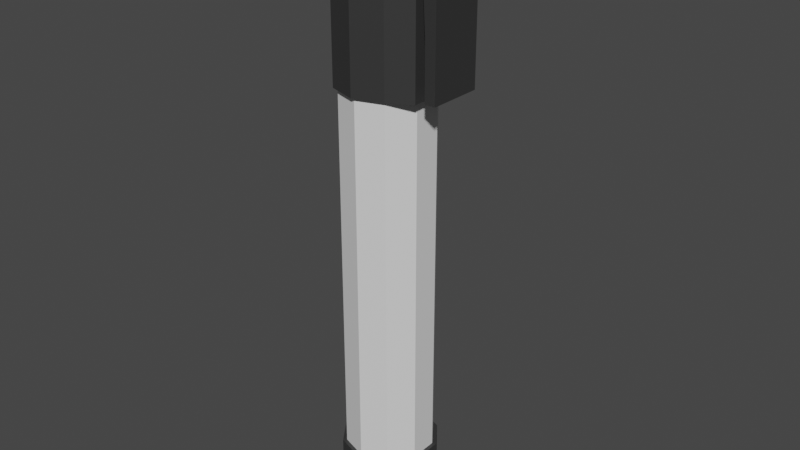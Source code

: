 # Source: Sharpie.blend  (saved by Blender 2.82.7; exported with 4.5.12 LTS)
import bpy
from mathutils import Matrix  # noqa: F401  (used for matrix-valued properties, if any)

bpy.ops.wm.read_factory_settings(use_empty=True)
scene = bpy.context.scene
scene.name = 'Scene'

# ---- collections
col_collection = bpy.data.collections.new('Collection'); scene.collection.children.link(col_collection)

# ---- materials (node trees are filled in below, after node groups)
mat_material_001 = bpy.data.materials.new('Material.001')
mat_material_001.use_transparent_shadow = False
mat_material_002 = bpy.data.materials.new('Material.002')
mat_material_002.use_transparent_shadow = False

# ---- material node trees
mat_material_001.use_nodes = True; mat_material_001.node_tree.nodes.clear()
_N = mat_material_001.node_tree.nodes; _L = mat_material_001.node_tree.links
n0 = _N.new('ShaderNodeOutputMaterial'); n0.name = 'Material Output'; n0.location = (300, 300)
n1 = _N.new('ShaderNodeBsdfPrincipled'); n1.name = 'Principled BSDF'; n1.location = (10, 300)
n1.distribution = 'GGX'
n1.subsurface_method = 'BURLEY'
n1.inputs[3].default_value = 1.45
n1.inputs[27].default_value = (0.0, 0.0, 0.0, 1.0)
n1.inputs[28].default_value = 1.0
_L.new(n1.outputs[0], n0.inputs[0])
n0.is_active_output = True
mat_material_002.use_nodes = True; mat_material_002.node_tree.nodes.clear()
_N = mat_material_002.node_tree.nodes; _L = mat_material_002.node_tree.links
n0 = _N.new('ShaderNodeOutputMaterial'); n0.name = 'Material Output'; n0.location = (300, 300)
n1 = _N.new('ShaderNodeBsdfPrincipled'); n1.name = 'Principled BSDF'; n1.location = (10, 300)
n1.distribution = 'GGX'
n1.subsurface_method = 'BURLEY'
n1.inputs[0].default_value = (0.03082, 0.03082, 0.03082, 1.0)
n1.inputs[3].default_value = 1.45
n1.inputs[19].default_value = 0.25
n1.inputs[20].default_value = 0.9841
n1.inputs[27].default_value = (0.0, 0.0, 0.0, 1.0)
n1.inputs[28].default_value = 1.0
_L.new(n1.outputs[0], n0.inputs[0])
n0.is_active_output = True

# ---- world
world_world = bpy.data.worlds.new('World'); scene.world = world_world
world_world.use_nodes = True; world_world.node_tree.nodes.clear()
_N = world_world.node_tree.nodes; _L = world_world.node_tree.links
n0 = _N.new('ShaderNodeOutputWorld'); n0.name = 'World Output'; n0.location = (300, 300)
n1 = _N.new('ShaderNodeBackground'); n1.name = 'Background'; n1.location = (10, 300)
n1.inputs[0].default_value = (0.05088, 0.05088, 0.05088, 1.0)
_L.new(n1.outputs[0], n0.inputs[0])
n0.is_active_output = True
world_world.color = (0.05088, 0.05088, 0.05088)
world_world.use_sun_shadow = False
world_world.sun_shadow_jitter_overblur = 0.0

# ---- meshes
me_cylinder = bpy.data.meshes.new('Cylinder')
me_cylinder.from_pydata([(0.0, -3.032, -0.5514), (0.3241, -3.032, -0.4461), (0.5245, -3.032, -0.1704), (0.5245, -3.032, 0.1704), (0.3241, -3.032, 0.4461), (-4.821e-08, -3.032, 0.5515), (-0.3241, -3.032, 0.4461), (-0.5245, -3.032, 0.1704), (-0.5245, -3.032, -0.1704), (-0.3241, -3.032, -0.4461), (0.0, 1.556, -0.5514), (0.3241, 1.556, -0.4461), (0.5245, 1.556, -0.1704), (0.5245, 1.556, 0.1704), (0.3241, 1.556, 0.4461), (-4.821e-08, 1.556, 0.5514), (-0.3241, 1.556, 0.4461), (-0.5245, 1.556, 0.1704), (-0.5245, 1.556, -0.1704), (-0.3241, 1.556, -0.4461), (0.0, -3.779, 1.367e-05), (4.93e-09, 3.619, -1.311e-05), (4.533e-09, 1.556, -0.6019), (0.3538, -3.032, -0.487), (0.5725, -3.032, -0.186), (0.5725, -3.032, 0.186), (0.3538, -3.032, 0.487), (-5.123e-08, -3.032, 0.6019), (-0.3538, -3.032, 0.487), (-0.5725, -3.032, 0.186), (-0.5725, -3.032, -0.186), (-0.3538, -3.032, -0.487), (5.541e-09, -3.032, -0.6019), (0.3538, 1.556, -0.487), (0.6307, 1.556, -0.3331), (0.6307, 1.556, 0.3331), (0.3538, 1.556, 0.487), (-5.224e-08, 1.556, 0.6019), (-0.3538, 1.556, 0.487), (-0.5725, 1.556, 0.186), (-0.5725, 1.556, -0.186), (-0.3538, 1.556, -0.487), (0.3538, 3.571, -0.487), (4.533e-09, 3.571, -0.602), (0.6307, 3.571, -0.3331), (0.6307, 3.571, 0.3331), (0.3538, 3.571, 0.487), (-5.224e-08, 3.571, 0.6019), (-0.3538, 3.571, 0.487), (-0.5725, 3.571, 0.186), (-0.5725, 3.571, -0.186), (-0.3538, 3.571, -0.487), (0.3185, 3.571, -0.4383), (-1.122e-09, 3.571, -0.5418), (0.5153, 3.571, -0.1674), (0.5153, 3.571, 0.1674), (0.3185, 3.571, 0.4383), (-4.658e-08, 3.571, 0.5418), (-0.3185, 3.571, 0.4383), (-0.5153, 3.571, 0.1674), (-0.5153, 3.571, -0.1674), (-0.3185, 3.571, -0.4383), (0.3185, 2.511, -0.4383), (-1.144e-08, 2.511, -0.5418), (0.5153, 2.511, -0.1674), (0.5153, 2.511, 0.1674), (0.3185, 2.511, 0.4383), (-5.69e-08, 2.511, 0.5418), (-0.3185, 2.511, 0.4383), (-0.5153, 2.511, 0.1674), (-0.5153, 2.511, -0.1674), (-0.3185, 2.511, -0.4383), (0.2701, 3.619, -0.3718), (-1.558e-08, 3.619, -0.4596), (0.4371, 3.619, -0.142), (0.4371, 3.619, 0.142), (0.2701, 3.619, 0.3718), (-4.558e-08, 3.619, 0.4595), (-0.2701, 3.619, 0.3718), (-0.4371, 3.619, 0.142), (-0.4371, 3.619, -0.142), (-0.2701, 3.619, -0.3718), (5.541e-09, -3.571, -0.6019), (0.3538, -3.571, -0.487), (0.5725, -3.571, -0.186), (0.5725, -3.571, 0.186), (0.3538, -3.571, 0.487), (-5.123e-08, -3.571, 0.602), (-0.3538, -3.571, 0.487), (-0.5725, -3.571, 0.186), (-0.5725, -3.571, -0.186), (-0.3538, -3.571, -0.487), (-5.058e-10, -3.571, -0.5376), (0.316, -3.571, -0.4349), (0.5113, -3.571, -0.1661), (0.5113, -3.571, 0.1661), (0.316, -3.571, 0.435), (-4.518e-08, -3.571, 0.5376), (-0.316, -3.571, 0.435), (-0.5113, -3.571, 0.1661), (-0.5113, -3.571, -0.1661), (-0.316, -3.571, -0.4349), (5.233e-10, -3.779, -0.5376), (0.316, -3.779, -0.4349), (0.5113, -3.779, -0.1661), (0.5113, -3.779, 0.1661), (0.316, -3.779, 0.435), (-4.416e-08, -3.779, 0.5376), (-0.316, -3.779, 0.435), (-0.5113, -3.779, 0.1661), (-0.5113, -3.779, -0.1661), (-0.316, -3.779, -0.4349), (0.2701, 3.619, -0.3718), (-1.558e-08, 3.619, -0.4596), (0.4371, 3.619, -0.142), (0.4371, 3.619, 0.142), (0.2701, 3.619, 0.3718), (-4.558e-08, 3.619, 0.4595), (-0.2701, 3.619, 0.3718), (-0.4371, 3.619, 0.142), (-0.4371, 3.619, -0.142), (-0.2701, 3.619, -0.3718), (0.879, 3.571, 0.3331), (0.879, 3.571, -0.3331), (0.6307, 3.436, -0.3331), (0.6307, 3.436, 0.3331), (0.879, 1.592, -0.3331), (0.879, 1.592, 0.3331), (0.7471, 1.592, -0.3331), (0.7471, 1.592, 0.3331), (0.6826, 3.436, 0.3331), (0.7471, 2.257, 0.3331), (0.7471, 2.257, -0.3331), (0.6826, 3.436, -0.3331)], [], [(4, 5, 27, 26), (5, 6, 28, 27), (6, 7, 29, 28), (11, 10, 22, 33), (7, 8, 30, 29), (12, 11, 33, 34), (8, 9, 31, 30), (13, 12, 34, 35), (9, 0, 32, 31), (14, 13, 35, 36), (9, 19, 10, 0), (8, 18, 19, 9), (7, 17, 18, 8), (6, 16, 17, 7), (5, 15, 16, 6), (4, 14, 15, 5), (3, 13, 14, 4), (2, 12, 13, 3), (1, 11, 12, 2), (0, 10, 11, 1), (41, 51, 43, 22), (34, 124, 125, 35), (46, 36, 35, 125), (131, 132, 128, 129), (91, 31, 32, 82), (90, 30, 31, 91), (89, 29, 30, 90), (88, 28, 29, 89), (87, 27, 28, 88), (86, 26, 27, 87), (85, 25, 26, 86), (84, 24, 25, 85), (83, 23, 24, 84), (82, 32, 23, 83), (3, 4, 26, 25), (10, 19, 41, 22), (2, 3, 25, 24), (19, 18, 40, 41), (1, 2, 24, 23), (18, 17, 39, 40), (0, 1, 23, 32), (17, 16, 38, 39), (16, 15, 37, 38), (15, 14, 36, 37), (53, 52, 42, 43), (52, 54, 44, 42), (54, 55, 45, 44), (55, 56, 46, 45), (56, 57, 47, 46), (57, 58, 48, 47), (58, 59, 49, 48), (59, 60, 50, 49), (60, 61, 51, 50), (61, 53, 43, 51), (63, 62, 52, 53), (62, 64, 54, 52), (64, 65, 55, 54), (65, 66, 56, 55), (66, 67, 57, 56), (67, 68, 58, 57), (68, 69, 59, 58), (69, 70, 60, 59), (70, 71, 61, 60), (71, 63, 53, 61), (73, 72, 62, 63), (72, 74, 64, 62), (74, 75, 65, 64), (75, 76, 66, 65), (76, 77, 67, 66), (77, 78, 68, 67), (78, 79, 69, 68), (79, 80, 70, 69), (80, 81, 71, 70), (81, 73, 63, 71), (113, 112, 72, 73), (112, 114, 74, 72), (114, 115, 75, 74), (115, 116, 76, 75), (116, 117, 77, 76), (117, 118, 78, 77), (118, 119, 79, 78), (119, 120, 80, 79), (120, 121, 81, 80), (121, 113, 73, 81), (93, 92, 82, 83), (94, 93, 83, 84), (95, 94, 84, 85), (96, 95, 85, 86), (97, 96, 86, 87), (98, 97, 87, 88), (99, 98, 88, 89), (100, 99, 89, 90), (101, 100, 90, 91), (92, 101, 91, 82), (103, 102, 92, 93), (104, 103, 93, 94), (105, 104, 94, 95), (106, 105, 95, 96), (107, 106, 96, 97), (108, 107, 97, 98), (109, 108, 98, 99), (110, 109, 99, 100), (111, 110, 100, 101), (102, 111, 101, 92), (20, 102, 103), (20, 103, 104), (20, 104, 105), (20, 105, 106), (20, 106, 107), (20, 107, 108), (20, 108, 109), (20, 109, 110), (20, 110, 111), (20, 111, 102), (21, 112, 113), (21, 114, 112), (21, 115, 114), (21, 116, 115), (21, 117, 116), (21, 118, 117), (21, 119, 118), (21, 120, 119), (21, 121, 120), (21, 113, 121), (36, 46, 47, 37), (132, 123, 126, 128), (37, 47, 48, 38), (39, 49, 50, 40), (38, 48, 49, 39), (33, 42, 124, 34), (42, 44, 124), (40, 50, 51, 41), (46, 125, 45), (22, 43, 42, 33), (122, 131, 129, 127), (44, 45, 122, 123), (129, 128, 126, 127), (124, 44, 123, 133), (123, 122, 127, 126), (125, 124, 133, 130), (130, 131, 122), (132, 133, 123), (132, 131, 130, 133), (45, 125, 130, 122)])
me_cylinder.polygons.foreach_set('material_index', [1, 1, 1, 1, 1, 1, 1, 1, 1, 1, 0, 0, 0, 0, 0, 0, 0, 0, 0, 0, 1, 1, 1, 1, 1, 1, 1, 1, 1, 1, 1, 1, 1, 1, 1, 1, 1, 1, 1, 1, 1, 1, 1, 1, 1, 1, 1, 1, 1, 1, 1, 1, 1, 1, 1, 1, 1, 1, 1, 1, 1, 1, 1, 1, 1, 1, 1, 1, 1, 1, 1, 1, 1, 1, 1, 1, 1, 1, 1, 1, 1, 1, 1, 1, 1, 1, 1, 1, 1, 1, 1, 1, 1, 1, 1, 1, 1, 1, 1, 1, 1, 1, 1, 1, 1, 1, 1, 1, 1, 1, 1, 1, 1, 1, 1, 1, 1, 1, 1, 1, 1, 1, 1, 1, 1, 1, 1, 1, 1, 1, 1, 1, 1, 1, 1, 1, 1, 1, 1, 1, 1, 1, 1, 1])
_uv = me_cylinder.uv_layers.new(name='UVMap')
_uv.uv.foreach_set('vector', [0.6, 0.5377, 0.5, 0.5377, 0.5, 0.5377, 0.6, 0.5377, 0.5, 0.5377, 0.4, 0.5377, 0.4, 0.5377, 0.5, 0.5377, 0.4, 0.5377, 0.3, 0.5377, 0.3, 0.5377, 0.4, 0.5377, 0.9, 0.859, 1.0, 0.859, 1.0, 0.859, 0.9, 0.859, 0.3, 0.5377, 0.2, 0.5377, 0.2, 0.5377, 0.3, 0.5377, 0.8, 0.859, 0.9, 0.859, 0.9, 0.859, 0.8, 0.859, 0.2, 0.5377, 0.1, 0.5377, 0.1, 0.5377, 0.2, 0.5377, 0.7, 0.859, 0.8, 0.859, 0.8, 0.859, 0.7, 0.859, 0.1, 0.5377, -7.451e-08, 0.5377, -7.451e-08, 0.5377, 0.1, 0.5377, 0.6, 0.859, 0.7, 0.859, 0.7, 0.859, 0.6, 0.859, 0.1, 0.5377, 0.1, 0.859, -7.451e-08, 0.859, -7.451e-08, 0.5377, 0.2, 0.5377, 0.2, 0.859, 0.1, 0.859, 0.1, 0.5377, 0.3, 0.5377, 0.3, 0.859, 0.2, 0.859, 0.2, 0.5377, 0.4, 0.5377, 0.4, 0.859, 0.3, 0.859, 0.3, 0.5377, 0.5, 0.5377, 0.5, 0.859, 0.4, 0.859, 0.4, 0.5377, 0.6, 0.5377, 0.6, 0.859, 0.5, 0.859, 0.5, 0.5377, 0.7, 0.5377, 0.7, 0.859, 0.6, 0.859, 0.6, 0.5377, 0.8, 0.5377, 0.8, 0.859, 0.7, 0.859, 0.7, 0.5377, 0.9, 0.5377, 0.9, 0.859, 0.8, 0.859, 0.8, 0.5377, 1.0, 0.5377, 1.0, 0.859, 0.9, 0.859, 0.9, 0.5377, 0.1, 0.859, 0.1, 0.9906, -7.451e-08, 0.9906, -7.451e-08, 0.859, 0.8, 0.859, 0.8, 0.9906, 0.7, 0.9906, 0.7, 0.859, 0.6, 0.9906, 0.6, 0.859, 0.6, 0.859, 0.6, 0.9906, 0.7, 0.9906, 0.8, 0.9906, 0.8, 0.9906, 0.7, 0.9906, 0.1, 0.5, 0.1, 0.5377, -7.451e-08, 0.5377, -7.451e-08, 0.5, 0.2, 0.5, 0.2, 0.5377, 0.1, 0.5377, 0.1, 0.5, 0.3, 0.5, 0.3, 0.5377, 0.2, 0.5377, 0.2, 0.5, 0.4, 0.5, 0.4, 0.5377, 0.3, 0.5377, 0.3, 0.5, 0.5, 0.5, 0.5, 0.5377, 0.4, 0.5377, 0.4, 0.5, 0.6, 0.5, 0.6, 0.5377, 0.5, 0.5377, 0.5, 0.5, 0.7, 0.5, 0.7, 0.5377, 0.6, 0.5377, 0.6, 0.5, 0.8, 0.5, 0.8, 0.5377, 0.7, 0.5377, 0.7, 0.5, 0.9, 0.5, 0.9, 0.5377, 0.8, 0.5377, 0.8, 0.5, 1.0, 0.5, 1.0, 0.5377, 0.9, 0.5377, 0.9, 0.5, 0.7, 0.5377, 0.6, 0.5377, 0.6, 0.5377, 0.7, 0.5377, -7.451e-08, 0.859, 0.1, 0.859, 0.1, 0.859, -7.451e-08, 0.859, 0.8, 0.5377, 0.7, 0.5377, 0.7, 0.5377, 0.8, 0.5377, 0.1, 0.859, 0.2, 0.859, 0.2, 0.859, 0.1, 0.859, 0.9, 0.5377, 0.8, 0.5377, 0.8, 0.5377, 0.9, 0.5377, 0.2, 0.859, 0.3, 0.859, 0.3, 0.859, 0.2, 0.859, 1.0, 0.5377, 0.9, 0.5377, 0.9, 0.5377, 1.0, 0.5377, 0.3, 0.859, 0.4, 0.859, 0.4, 0.859, 0.3, 0.859, 0.4, 0.859, 0.5, 0.859, 0.5, 0.859, 0.4, 0.859, 0.5, 0.859, 0.6, 0.859, 0.6, 0.859, 0.5, 0.859, 0.25, 0.466, 0.377, 0.4248, 0.3911, 0.4442, 0.25, 0.49, 0.377, 0.4248, 0.4554, 0.3168, 0.4783, 0.3242, 0.3911, 0.4442, 0.4554, 0.3168, 0.4554, 0.1832, 0.4783, 0.1758, 0.4783, 0.3242, 0.4554, 0.1832, 0.377, 0.07524, 0.3911, 0.05584, 0.4783, 0.1758, 0.377, 0.07524, 0.25, 0.03399, 0.25, 0.01, 0.3911, 0.05584, 0.25, 0.03399, 0.123, 0.07524, 0.1089, 0.05584, 0.25, 0.01, 0.123, 0.07524, 0.04456, 0.1832, 0.02175, 0.1758, 0.1089, 0.05584, 0.04456, 0.1832, 0.04456, 0.3168, 0.02175, 0.3242, 0.02175, 0.1758, 0.04456, 0.3168, 0.123, 0.4248, 0.1089, 0.4442, 0.02175, 0.3242, 0.123, 0.4248, 0.25, 0.466, 0.25, 0.49, 0.1089, 0.4442, 0.25, 0.466, 0.377, 0.4248, 0.377, 0.4248, 0.25, 0.466, 0.377, 0.4248, 0.4554, 0.3168, 0.4554, 0.3168, 0.377, 0.4248, 0.4554, 0.3168, 0.4554, 0.1832, 0.4554, 0.1832, 0.4554, 0.3168, 0.4554, 0.1832, 0.377, 0.07524, 0.377, 0.07524, 0.4554, 0.1832, 0.377, 0.07524, 0.25, 0.03399, 0.25, 0.03399, 0.377, 0.07524, 0.25, 0.03399, 0.123, 0.07524, 0.123, 0.07524, 0.25, 0.03399, 0.123, 0.07524, 0.04456, 0.1832, 0.04456, 0.1832, 0.123, 0.07524, 0.04456, 0.1832, 0.04456, 0.3168, 0.04456, 0.3168, 0.04456, 0.1832, 0.04456, 0.3168, 0.123, 0.4248, 0.123, 0.4248, 0.04456, 0.3168, 0.123, 0.4248, 0.25, 0.466, 0.25, 0.466, 0.123, 0.4248, 0.25, 0.4332, 0.3577, 0.3982, 0.377, 0.4248, 0.25, 0.466, 0.3577, 0.3982, 0.4243, 0.3066, 0.4554, 0.3168, 0.377, 0.4248, 0.4243, 0.3066, 0.4243, 0.1934, 0.4554, 0.1832, 0.4554, 0.3168, 0.4243, 0.1934, 0.3577, 0.1018, 0.377, 0.07524, 0.4554, 0.1832, 0.3577, 0.1018, 0.25, 0.06677, 0.25, 0.03399, 0.377, 0.07524, 0.25, 0.06677, 0.1423, 0.1018, 0.123, 0.07524, 0.25, 0.03399, 0.1423, 0.1018, 0.07574, 0.1934, 0.04456, 0.1832, 0.123, 0.07524, 0.07574, 0.1934, 0.07574, 0.3066, 0.04456, 0.3168, 0.04456, 0.1832, 0.07574, 0.3066, 0.1423, 0.3982, 0.123, 0.4248, 0.04456, 0.3168, 0.1423, 0.3982, 0.25, 0.4332, 0.25, 0.466, 0.123, 0.4248, 0.25, 0.4332, 0.3577, 0.3982, 0.3577, 0.3982, 0.25, 0.4332, 0.3577, 0.3982, 0.4243, 0.3066, 0.4243, 0.3066, 0.3577, 0.3982, 0.4243, 0.3066, 0.4243, 0.1934, 0.4243, 0.1934, 0.4243, 0.3066, 0.4243, 0.1934, 0.3577, 0.1018, 0.3577, 0.1018, 0.4243, 0.1934, 0.3577, 0.1018, 0.25, 0.06677, 0.25, 0.06677, 0.3577, 0.1018, 0.25, 0.06677, 0.1423, 0.1018, 0.1423, 0.1018, 0.25, 0.06677, 0.1423, 0.1018, 0.07574, 0.1934, 0.07574, 0.1934, 0.1423, 0.1018, 0.07574, 0.1934, 0.07574, 0.3066, 0.07574, 0.3066, 0.07574, 0.1934, 0.07574, 0.3066, 0.1423, 0.3982, 0.1423, 0.3982, 0.07574, 0.3066, 0.1423, 0.3982, 0.25, 0.4332, 0.25, 0.4332, 0.1423, 0.3982, 0.876, 0.4234, 0.75, 0.4644, 0.75, 0.49, 0.8911, 0.4442, 0.9539, 0.3162, 0.876, 0.4234, 0.8911, 0.4442, 0.9783, 0.3242, 0.9539, 0.1838, 0.9539, 0.3162, 0.9783, 0.3242, 0.9783, 0.1758, 0.876, 0.07658, 0.9539, 0.1838, 0.9783, 0.1758, 0.8911, 0.05584, 0.75, 0.03564, 0.876, 0.07658, 0.8911, 0.05584, 0.75, 0.01, 0.624, 0.07658, 0.75, 0.03564, 0.75, 0.01, 0.6089, 0.05584, 0.5461, 0.1838, 0.624, 0.07658, 0.6089, 0.05584, 0.5217, 0.1758, 0.5461, 0.3162, 0.5461, 0.1838, 0.5217, 0.1758, 0.5217, 0.3242, 0.624, 0.4234, 0.5461, 0.3162, 0.5217, 0.3242, 0.6089, 0.4442, 0.75, 0.4644, 0.624, 0.4234, 0.6089, 0.4442, 0.75, 0.49, 0.876, 0.4234, 0.75, 0.4644, 0.75, 0.4644, 0.876, 0.4234, 0.9539, 0.3162, 0.876, 0.4234, 0.876, 0.4234, 0.9539, 0.3162, 0.9539, 0.1838, 0.9539, 0.3162, 0.9539, 0.3162, 0.9539, 0.1838, 0.876, 0.07658, 0.9539, 0.1838, 0.9539, 0.1838, 0.876, 0.07658, 0.75, 0.03564, 0.876, 0.07658, 0.876, 0.07658, 0.75, 0.03564, 0.624, 0.07658, 0.75, 0.03564, 0.75, 0.03564, 0.624, 0.07658, 0.5461, 0.1838, 0.624, 0.07658, 0.624, 0.07658, 0.5461, 0.1838, 0.5461, 0.3162, 0.5461, 0.1838, 0.5461, 0.1838, 0.5461, 0.3162, 0.624, 0.4234, 0.5461, 0.3162, 0.5461, 0.3162, 0.624, 0.4234, 0.75, 0.4644, 0.624, 0.4234, 0.624, 0.4234, 0.75, 0.4644, 0.75, 0.4489, 0.75, 0.4644, 0.876, 0.4234, 0.8669, 0.4109, 0.876, 0.4234, 0.9539, 0.3162, 0.9392, 0.3115, 0.9539, 0.3162, 0.9539, 0.1838, 0.9392, 0.1885, 0.9539, 0.1838, 0.876, 0.07658, 0.8669, 0.08907, 0.876, 0.07658, 0.75, 0.03564, 0.75, 0.05107, 0.75, 0.03564, 0.624, 0.07658, 0.6331, 0.08907, 0.624, 0.07658, 0.5461, 0.1838, 0.5608, 0.1885, 0.5461, 0.1838, 0.5461, 0.3162, 0.5608, 0.3115, 0.5461, 0.3162, 0.624, 0.4234, 0.6331, 0.4109, 0.624, 0.4234, 0.75, 0.4644, 0.3401, 0.374, 0.3577, 0.3982, 0.25, 0.4332, 0.3957, 0.2973, 0.4243, 0.3066, 0.3577, 0.3982, 0.3957, 0.2027, 0.4243, 0.1934, 0.4243, 0.3066, 0.3401, 0.126, 0.3577, 0.1018, 0.4243, 0.1934, 0.25, 0.09678, 0.25, 0.06677, 0.3577, 0.1018, 0.1599, 0.126, 0.1423, 0.1018, 0.25, 0.06677, 0.1043, 0.2027, 0.07574, 0.1934, 0.1423, 0.1018, 0.1043, 0.2973, 0.07574, 0.3066, 0.07574, 0.1934, 0.1599, 0.374, 0.1423, 0.3982, 0.07574, 0.3066, 0.25, 0.4032, 0.25, 0.4332, 0.1423, 0.3982, 0.6, 0.859, 0.6, 0.9906, 0.5, 0.9906, 0.5, 0.859, 0.9, 0.9906, 0.9, 0.9906, 0.9, 0.9906, 0.9, 0.9906, 0.5, 0.859, 0.5, 0.9906, 0.4, 0.9906, 0.4, 0.859, 0.3, 0.859, 0.3, 0.9906, 0.2, 0.9906, 0.2, 0.859, 0.4, 0.859, 0.4, 0.9906, 0.3, 0.9906, 0.3, 0.859, 0.9, 0.859, 0.9, 0.9906, 0.9, 0.9906, 0.9, 0.859, 0.9, 1.0, 0.9, 1.0, 0.9, 0.9906, 0.2, 0.859, 0.2, 0.9906, 0.1, 0.9906, 0.1, 0.859, 0.6, 0.9906, 0.6, 0.9906, 0.6, 1.0, 1.0, 0.859, 1.0, 0.9906, 0.9, 0.9906, 0.9, 0.859, 0.6, 0.9906, 0.6, 0.9906, 0.6, 0.9906, 0.6, 0.9906, 0.4783, 0.3242, 0.4783, 0.1758, 0.4783, 0.1758, 0.4783, 0.3242, 0.7, 0.9906, 0.8, 0.9906, 0.8, 0.9906, 0.7, 0.9906, 0.9, 0.9906, 0.9, 1.0, 0.9, 1.0, 0.9, 0.9906, 0.8, 0.9906, 0.7, 0.9906, 0.7, 0.9906, 0.8, 0.9906, 0.7, 0.9906, 0.8, 0.9906, 0.8, 0.9906, 0.7, 0.9906, 0.6, 0.9906, 0.6, 0.9906, 0.6, 1.0, 0.9, 0.9906, 0.9, 0.9906, 0.9, 0.9906, 0.8, 0.9906, 0.7, 0.9906, 0.7, 0.9906, 0.8, 0.9906, 0.6, 1.0, 0.6, 0.9906, 0.6, 0.9906, 0.6, 1.0])
me_cylinder.materials.append(mat_material_001)
me_cylinder.materials.append(mat_material_002)
me_cylinder.use_remesh_fix_poles = True
me_cylinder.use_remesh_preserve_attributes = False
me_cylinder.use_mirror_vertex_groups = False
me_cylinder.update()

# ---- objects
ob_cylinder = bpy.data.objects.new('Cylinder', me_cylinder)

# ---- transforms, parenting, visibility, modifiers, constraints
ob_cylinder.location = (0.0, 0.0, 0.0)
ob_cylinder.rotation_euler = (1.571, -0.0, 0.0)
ob_cylinder.lineart.crease_threshold = 0.0

# ---- collection membership
col_collection.objects.link(ob_cylinder)

# ---- scene / render settings (as saved in the file)
scene.frame_start = 1; scene.frame_end = 250; scene.frame_set(1)
scene.render.engine = 'BLENDER_EEVEE_NEXT'
scene.cycles.use_denoising = False
scene.cycles.samples = 128
scene.cycles.sampling_pattern = 'TABULATED_SOBOL'
scene.cycles.use_adaptive_sampling = False
scene.cycles.use_light_tree = False
scene.view_settings.view_transform = 'Filmic'
bpy.context.view_layer.update()

# ---- added for rendering (the .blend has no active camera and no usable light): camera, sun
cam_auto = bpy.data.cameras.new('AutoCamera')
cam_auto.lens = 50.0
cam_auto.sensor_width = 36.0
cam_auto.clip_end = 1000.0
ob_auto_camera = bpy.data.objects.new('AutoCamera', cam_auto)
scene.collection.objects.link(ob_auto_camera)
ob_auto_camera.location = (7.21641, -8.47575, 5.57035)
ob_auto_camera.rotation_euler = (1.09748, -7.21219e-08, 0.694738)
scene.camera = ob_auto_camera
light_auto_sun = bpy.data.lights.new('AutoSun', 'SUN')
light_auto_sun.energy = 3.0
light_auto_sun.angle = 0.0523599
ob_auto_sun = bpy.data.objects.new('AutoSun', light_auto_sun)
scene.collection.objects.link(ob_auto_sun)
ob_auto_sun.rotation_euler = (0.872665, 0.174533, 0.523599)
bpy.context.view_layer.update()
